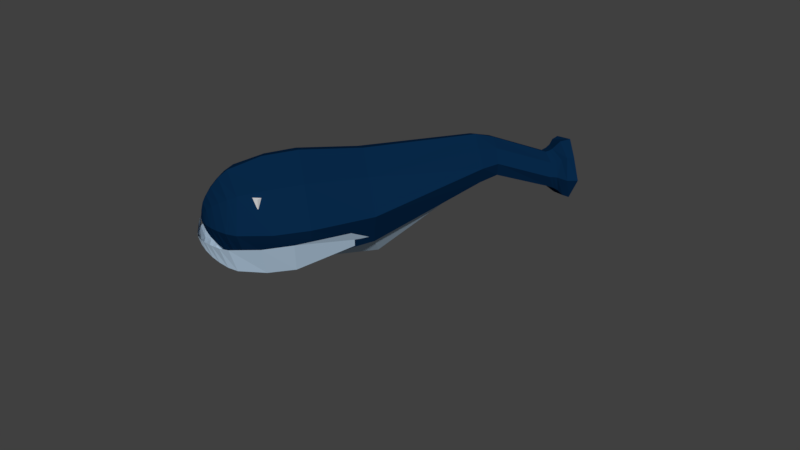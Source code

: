 # Source: Whales.blend  (saved by Blender 2.78.0; exported with 4.5.12 LTS)
import bpy
from mathutils import Matrix  # noqa: F401  (used for matrix-valued properties, if any)

bpy.ops.wm.read_factory_settings(use_empty=True)
scene = bpy.context.scene
scene.name = 'Scene'

# ---- collections
col_collection_1 = bpy.data.collections.new('Collection 1'); scene.collection.children.link(col_collection_1)

# ---- materials (node trees are filled in below, after node groups)
mat_material_009 = bpy.data.materials.new('Material.009')
mat_material_009.alpha_threshold = 0.0
mat_material_009.use_transparent_shadow = False
mat_material_009.roughness = 0.5
mat_material_008 = bpy.data.materials.new('Material.008')
mat_material_008.alpha_threshold = 0.0
mat_material_008.use_transparent_shadow = False
mat_material_008.diffuse_color = (0.5558, 0.731, 0.9114, 1.0)
mat_material_008.specular_color = (0.3315, 0.4025, 0.7874)
mat_material_008.roughness = 0.5
mat_material_006 = bpy.data.materials.new('Material.006')
mat_material_006.alpha_threshold = 0.0
mat_material_006.use_transparent_shadow = False
mat_material_006.diffuse_color = (0.002446, 0.02215, 0.06681, 1.0)
mat_material_006.specular_color = (0.01485, 0.03399, 0.1237)
mat_material_006.roughness = 0.5

# ---- material node trees

# ---- world
world_world = bpy.data.worlds.new('World'); scene.world = world_world
world_world.color = (0.05088, 0.05088, 0.05088)
world_world.use_sun_shadow = False
world_world.sun_shadow_jitter_overblur = 0.0
world_world.cycles.sampling_method = 'MANUAL'

# ---- meshes
me_cube_012 = bpy.data.meshes.new('Cube.012')
me_cube_012.from_pydata([(-1.0, -1.0, -1.0), (-1.0, -1.0, 1.0), (-1.0, 1.0, -1.0), (-1.0, 1.0, 1.0), (1.0, -1.0, -1.0), (1.0, -1.0, 1.0), (1.0, 1.0, -1.0), (1.0, 1.0, 1.0)], [], [(0, 1, 3, 2), (2, 3, 7, 6), (6, 7, 5, 4), (4, 5, 1, 0), (2, 6, 4, 0), (7, 3, 1, 5)])
me_cube_012.materials.append(mat_material_009)
me_cube_012.use_remesh_preserve_volume = False
me_cube_012.use_remesh_preserve_attributes = False
me_cube_012.use_mirror_vertex_groups = False
me_cube_012.update()
me_cube_011 = bpy.data.meshes.new('Cube.011')
me_cube_011.from_pydata([(-1.0, -1.0, -1.0), (-1.0, -1.0, 1.0), (-1.0, 1.0, -1.0), (-1.0, 1.0, 1.0), (1.0, -1.0, -1.0), (1.0, -1.0, 1.0), (1.0, 1.0, -1.0), (1.0, 1.0, 1.0)], [], [(0, 1, 3, 2), (2, 3, 7, 6), (6, 7, 5, 4), (4, 5, 1, 0), (2, 6, 4, 0), (7, 3, 1, 5)])
me_cube_011.materials.append(mat_material_009)
me_cube_011.use_remesh_preserve_volume = False
me_cube_011.use_remesh_preserve_attributes = False
me_cube_011.use_mirror_vertex_groups = False
me_cube_011.update()
me_cube_010 = bpy.data.meshes.new('Cube.010')
me_cube_010.from_pydata([(-3.074, -0.9862, -1.088), (-3.074, 1.014, -1.088), (1.16, -0.4853, 0.03646), (1.16, 0.4153, 0.03645), (1.16, 0.4153, 0.937), (-4.635, -0.8438, -0.9459), (-4.635, 0.8714, -0.9459), (-5.076, -0.6295, -0.7316), (-5.076, 0.6571, -0.7316), (-5.397, -0.3527, -0.4548), (-5.397, 0.3803, -0.4548), (-5.397, 0.3803, 0.2782), (-5.549, -0.09939, -0.1547), (-5.549, -0.09939, -0.04435), (-5.549, 0.01095, -0.1547), (-5.549, 0.01095, -0.04435), (-2.833, -0.01274, -1.344), (-3.062, -1.399, -0.08831), (-3.069, 1.43, -0.08831), (-1.566, 0.9135, -0.9566), (-1.567, 0.908, 0.7788), (1.201, 0.5945, 0.4867), (1.203, -0.03501, -0.1399), (-0.8857, -0.8615, -0.5332), (-4.546, -0.01274, -1.083), (-4.779, -1.139, -0.08831), (-4.779, 1.167, -0.08831), (-3.863, 0.9897, -1.064), (-3.863, -0.964, -1.066), (-5.221, 0.01378, -0.8527), (-5.221, -0.7506, -0.08831), (-5.221, 0.7782, -0.08831), (-4.87, -0.7512, -0.8533), (-4.87, 0.7787, -0.8533), (-5.464, 0.01378, -0.486), (-5.465, -0.3847, -0.08831), (-5.463, 0.4104, -0.08831), (-5.251, 0.5271, -0.6016), (-5.25, -0.4991, -0.6012), (-5.553, -0.04422, -0.1556), (-5.553, -0.1004, -0.09952), (-5.554, -0.04422, -0.04352), (-5.554, 0.01166, -0.09952), (-5.494, 0.2001, 0.1219), (-5.488, -0.2306, -0.3089), (-5.493, 0.1999, -0.3098), (-5.517, -0.245, -0.09396), (-5.522, 0.2142, -0.094), (-5.519, -0.01553, -0.3237), (-5.558, -0.04438, -0.09955), (-5.355, 0.01374, -0.6773), (-5.355, -0.5756, -0.08832), (-5.02, -0.9684, -0.08831), (-5.02, 0.996, -0.08831), (-4.957, 0.01863, -0.8551), (-5.354, 0.6024, -0.08832), (-3.705, -0.01284, -1.316), (-3.936, -1.373, -0.08832), (-0.7211, -0.1685, -1.343), (-1.522, -1.202, -0.08616), (-1.531, 1.29, -0.0859), (-1.831, -4.711, -1.408)], [], [(60, 20, 4, 21), (58, 22, 2, 23), (56, 28, 5, 24), (55, 37, 10, 36), (54, 32, 7, 29), (53, 33, 8, 31), (50, 38, 9, 34), (49, 41, 15, 42), (48, 44, 12, 39), (47, 45, 14, 42), (44, 46, 40, 12), (9, 35, 46, 44), (43, 47, 42, 15), (11, 36, 47, 43), (36, 10, 45, 47), (45, 48, 39, 14), (10, 34, 48, 45), (34, 9, 44, 48), (39, 49, 42, 14), (12, 40, 49, 39), (40, 13, 41, 49), (37, 50, 34, 10), (8, 29, 50, 37), (29, 7, 38, 50), (38, 51, 35, 9), (7, 30, 51, 38), (32, 52, 30, 7), (5, 25, 52, 32), (26, 6, 33, 53), (33, 54, 29, 8), (6, 24, 54, 33), (24, 5, 32, 54), (31, 8, 37, 55), (27, 56, 24, 6), (1, 16, 56, 27), (16, 0, 28, 56), (28, 57, 25, 5), (0, 17, 57, 28), (16, 58, 23, 0), (1, 19, 58, 16), (19, 3, 22, 58), (23, 59, 17, 0), (19, 60, 21, 3), (1, 18, 60, 19)])
me_cube_010.materials.append(mat_material_008)
me_cube_010.use_remesh_preserve_volume = False
me_cube_010.use_remesh_preserve_attributes = False
me_cube_010.use_mirror_vertex_groups = False
me_cube_010.update()
me_cube = bpy.data.meshes.new('Cube')
me_cube.from_pydata([(-3.074, -0.9862, -1.088), (-3.074, -0.9862, 0.9117), (-3.074, 1.014, -1.088), (-3.074, 1.014, 0.9117), (1.16, -0.4853, 0.03646), (1.16, -0.4853, 0.937), (1.16, 0.4153, 0.03645), (1.16, 0.4153, 0.937), (-4.635, -0.8438, -0.9459), (-4.635, -0.8438, 0.7693), (-4.635, 0.8714, -0.9459), (-4.635, 0.8714, 0.7693), (2.858, -0.4762, -0.3488), (2.923, -0.5088, 0.3069), (2.183, 0.3641, -0.1235), (2.881, 0.1485, 0.3437), (3.082, -0.5443, -0.4633), (3.165, -0.5856, 0.3681), (2.455, 0.3148, -0.2248), (3.112, 0.2479, 0.4147), (3.325, -0.6596, -0.6338), (3.435, -0.7148, 0.4756), (2.704, 0.4547, -0.3647), (3.364, 0.3974, 0.5379), (-5.076, -0.6295, -0.7316), (-5.076, -0.6295, 0.555), (-5.076, 0.6571, -0.7316), (-5.076, 0.6571, 0.555), (-5.397, -0.3527, -0.4548), (-5.397, -0.3527, 0.2782), (-5.397, 0.3803, -0.4548), (-5.397, 0.3803, 0.2782), (-5.549, -0.09939, -0.1547), (-5.549, -0.09939, -0.04435), (-5.549, 0.01095, -0.1547), (-5.549, 0.01095, -0.04435), (-2.833, -0.01274, -1.344), (-3.062, -1.399, -0.08831), (-3.065, 0.01378, 1.326), (-3.069, 1.43, -0.08831), (-1.566, 0.9135, -0.9566), (-1.567, 0.908, 0.7788), (1.201, 0.5945, 0.4867), (1.203, -0.03501, -0.1399), (1.199, -0.03501, 1.114), (1.204, -0.6656, 0.4867), (-1.565, -0.826, -0.9551), (-1.566, -0.8226, 0.7794), (-4.546, -0.01274, -1.083), (-4.779, -1.139, -0.08831), (-4.779, 0.01378, 1.065), (-4.779, 1.167, -0.08831), (-3.863, 0.9897, -1.064), (-3.863, 0.9896, 0.8876), (-3.863, -0.9639, 0.8892), (-3.863, -0.964, -1.066), (2.811, 0.3514, 0.06196), (2.769, -0.07228, -0.4922), (2.888, -0.1882, 0.4534), (2.862, -0.6209, -0.02452), (1.585, 0.3876, 0.1214), (1.602, -0.4145, 0.1324), (1.603, -0.4151, 0.8541), (1.604, 0.3178, 0.8629), (2.968, 0.3716, 0.0143), (2.958, -0.1287, -0.5298), (3.057, -0.1801, 0.5012), (3.036, -0.6665, -0.04405), (2.977, -0.5019, -0.398), (3.049, -0.5382, 0.3293), (2.322, 0.3311, -0.1625), (3.003, 0.1907, 0.3685), (3.391, 0.6225, -0.01509), (3.364, -0.08762, -0.8022), (3.512, -0.1617, 0.6883), (3.486, -0.8718, -0.09875), (2.556, 0.4064, -0.3161), (3.177, -0.6253, -0.5701), (3.278, -0.6758, 0.4457), (3.215, 0.3412, 0.5008), (-5.221, 0.01378, -0.8527), (-5.221, -0.7506, -0.08831), (-5.221, 0.01378, 0.6761), (-5.221, 0.7782, -0.08831), (-4.87, 0.7787, 0.6766), (-4.87, -0.7512, 0.6766), (-4.87, -0.7512, -0.8533), (-4.87, 0.7787, -0.8533), (-5.464, 0.01378, -0.486), (-5.465, -0.3847, -0.08831), (-5.464, 0.01378, 0.309), (-5.463, 0.4104, -0.08831), (-5.251, 0.5271, -0.6016), (-5.251, 0.5272, 0.4251), (-5.251, -0.4992, 0.4247), (-5.25, -0.4991, -0.6012), (-5.553, -0.04422, -0.1556), (-5.553, -0.1004, -0.09952), (-5.554, -0.04422, -0.04352), (-5.554, 0.01166, -0.09952), (-5.494, 0.2001, 0.1219), (-5.489, -0.2307, 0.121), (-5.488, -0.2306, -0.3089), (-5.493, 0.1999, -0.3098), (-5.517, -0.245, -0.09396), (-5.522, 0.2142, -0.094), (-5.519, -0.01553, -0.3237), (-5.558, -0.04438, -0.09955), (-5.355, 0.01374, -0.6773), (-5.354, 0.01375, 0.5006), (-5.355, -0.5756, -0.08832), (-5.52, -0.01557, 0.1358), (-5.02, -0.9684, -0.08831), (-5.02, 0.996, -0.08831), (-4.957, 0.01863, -0.8551), (-5.354, 0.6024, -0.08832), (3.227, -0.8434, -0.07173), (3.141, 0.5631, 0.00651), (3.255, -0.1766, 0.667), (3.413, -0.1928, -0.1029), (2.892, 0.349, 0.03978), (2.976, -0.1834, 0.466), (2.867, -0.097, -0.4994), (3.118, -0.1074, -0.7306), (1.604, -0.5445, 0.4929), (1.61, 0.4889, 0.5062), (1.607, -0.05331, 0.9911), (2.952, -0.6327, -0.03402), (-3.705, -0.01284, -1.316), (-3.938, 0.01367, 1.297), (-3.936, -1.373, -0.08832), (-5.02, 0.01378, 0.8939), (-1.524, 0.04285, 1.131), (-1.518, 0.04351, -1.31), (-1.522, -1.202, -0.08616), (1.6, -0.02386, -0.02822), (-1.531, 1.29, -0.0859), (-3.939, 1.398, -0.08832), (-1.831, -4.711, -1.408)], [], [(137, 52, 10, 51), (136, 41, 7, 42), (135, 60, 14, 57), (134, 47, 1, 37), (133, 43, 4, 46), (132, 38, 1, 47), (131, 84, 27, 82), (130, 54, 9, 49), (129, 53, 11, 50), (128, 55, 8, 48), (127, 68, 16, 67), (126, 62, 13, 58), (125, 63, 15, 56), (124, 61, 12, 59), (123, 76, 22, 73), (122, 70, 18, 65), (121, 69, 17, 66), (120, 71, 19, 64), (119, 74, 21, 75), (118, 78, 21, 74), (117, 79, 23, 72), (116, 77, 20, 75), (115, 92, 30, 91), (114, 86, 24, 80), (113, 87, 26, 83), (112, 85, 25, 81), (111, 100, 35, 98), (110, 94, 29, 89), (109, 93, 31, 90), (108, 95, 28, 88), (107, 98, 35, 99), (106, 102, 32, 96), (105, 103, 34, 99), (104, 101, 33, 97), (102, 104, 97, 32), (28, 89, 104, 102), (89, 29, 101, 104), (100, 105, 99, 35), (31, 91, 105, 100), (91, 30, 103, 105), (103, 106, 96, 34), (30, 88, 106, 103), (88, 28, 102, 106), (96, 107, 99, 34), (32, 97, 107, 96), (97, 33, 98, 107), (92, 108, 88, 30), (26, 80, 108, 92), (80, 24, 95, 108), (94, 109, 90, 29), (25, 82, 109, 94), (82, 27, 93, 109), (95, 110, 89, 28), (24, 81, 110, 95), (81, 25, 94, 110), (101, 111, 98, 33), (29, 90, 111, 101), (90, 31, 100, 111), (86, 112, 81, 24), (8, 49, 112, 86), (49, 9, 85, 112), (84, 113, 83, 27), (11, 51, 113, 84), (51, 10, 87, 113), (87, 114, 80, 26), (10, 48, 114, 87), (48, 8, 86, 114), (93, 115, 91, 31), (27, 83, 115, 93), (83, 26, 92, 115), (78, 116, 75, 21), (17, 67, 116, 78), (67, 16, 77, 116), (76, 117, 72, 22), (18, 64, 117, 76), (64, 19, 79, 117), (79, 118, 74, 23), (19, 66, 118, 79), (66, 17, 78, 118), (73, 119, 75, 20), (22, 72, 119, 73), (72, 23, 74, 119), (70, 120, 64, 18), (14, 56, 120, 70), (56, 15, 71, 120), (71, 121, 66, 19), (15, 58, 121, 71), (58, 13, 69, 121), (68, 122, 65, 16), (12, 57, 122, 68), (57, 14, 70, 122), (77, 123, 73, 20), (16, 65, 123, 77), (65, 18, 76, 123), (62, 124, 59, 13), (5, 45, 124, 62), (45, 4, 61, 124), (60, 125, 56, 14), (6, 42, 125, 60), (42, 7, 63, 125), (63, 126, 58, 15), (7, 44, 126, 63), (44, 5, 62, 126), (69, 127, 67, 17), (13, 59, 127, 69), (59, 12, 68, 127), (52, 128, 48, 10), (2, 36, 128, 52), (36, 0, 55, 128), (54, 129, 50, 9), (1, 38, 129, 54), (38, 3, 53, 129), (55, 130, 49, 8), (0, 37, 130, 55), (37, 1, 54, 130), (85, 131, 82, 25), (9, 50, 131, 85), (50, 11, 84, 131), (44, 132, 47, 5), (7, 41, 132, 44), (41, 3, 38, 132), (36, 133, 46, 0), (2, 40, 133, 36), (40, 6, 43, 133), (46, 134, 37, 0), (4, 45, 134, 46), (45, 5, 47, 134), (61, 135, 57, 12), (4, 43, 135, 61), (43, 6, 60, 135), (40, 136, 42, 6), (2, 39, 136, 40), (39, 3, 41, 136), (53, 137, 51, 11), (3, 39, 137, 53), (39, 2, 52, 137)])
me_cube.materials.append(mat_material_006)
me_cube.use_remesh_preserve_volume = False
me_cube.use_remesh_preserve_attributes = False
me_cube.use_mirror_vertex_groups = False
me_cube.update()

# ---- objects
ob_cube_003 = bpy.data.objects.new('Cube.003', me_cube_012)
ob_cube_002 = bpy.data.objects.new('Cube.002', me_cube_011)
ob_cube_001 = bpy.data.objects.new('Cube.001', me_cube_010)
ob_cube = bpy.data.objects.new('Cube', me_cube)

# ---- transforms, parenting, visibility, modifiers, constraints
ob_cube_003.location = (-0.5669, -0.2044, 0.2453)
ob_cube_003.scale = (0.02274, 0.02274, 0.02274)
ob_cube_003.lineart.crease_threshold = 0.0
ob_cube_002.location = (-0.2858, -0.5063, 0.2501)
ob_cube_002.scale = (0.02571, 0.02571, 0.02571)
ob_cube_002.lineart.crease_threshold = 0.0
ob_cube_001.location = (0.04799, 0.1594, 0.1067)
ob_cube_001.rotation_euler = (0.03957, -0.07555, 0.8693)
ob_cube_001.scale = (0.1857, 0.1857, 0.1857)
ob_cube_001.lineart.crease_threshold = 0.0
ob_cube.location = (0.1361, 0.2928, 0.1967)
ob_cube.rotation_euler = (0.03957, -0.07555, 0.8693)
ob_cube.scale = (0.21, 0.21, 0.21)
ob_cube.lineart.crease_threshold = 0.0

# ---- collection membership
col_collection_1.objects.link(ob_cube_003)
col_collection_1.objects.link(ob_cube_002)
col_collection_1.objects.link(ob_cube_001)
col_collection_1.objects.link(ob_cube)

# ---- scene / render settings (as saved in the file)
scene.frame_start = 1; scene.frame_end = 250; scene.frame_set(1)
scene.render.engine = 'BLENDER_EEVEE_NEXT'
scene.render.resolution_percentage = 50
scene.render.dither_intensity = 0.0
scene.cycles.use_denoising = False
scene.cycles.samples = 128
scene.cycles.sampling_pattern = 'TABULATED_SOBOL'
scene.cycles.light_sampling_threshold = 0.0
scene.cycles.use_adaptive_sampling = False
scene.cycles.use_light_tree = False
scene.cycles.blur_glossy = 0.0
scene.cycles.sample_clamp_indirect = 0.0
scene.view_settings.view_transform = 'Standard'
bpy.context.view_layer.update()

# ---- added for rendering (the .blend has no active camera and no usable light): camera, sun
cam_auto = bpy.data.cameras.new('AutoCamera')
cam_auto.lens = 50.0
cam_auto.sensor_width = 36.0
cam_auto.clip_end = 1000.0
ob_auto_camera = bpy.data.objects.new('AutoCamera', cam_auto)
scene.collection.objects.link(ob_auto_camera)
ob_auto_camera.location = (3.3314, -3.77513, 2.59349)
ob_auto_camera.rotation_euler = (1.09748, -7.21219e-08, 0.694738)
scene.camera = ob_auto_camera
light_auto_sun = bpy.data.lights.new('AutoSun', 'SUN')
light_auto_sun.energy = 3.0
light_auto_sun.angle = 0.0523599
ob_auto_sun = bpy.data.objects.new('AutoSun', light_auto_sun)
scene.collection.objects.link(ob_auto_sun)
ob_auto_sun.rotation_euler = (0.872665, 0.174533, 0.523599)
bpy.context.view_layer.update()
